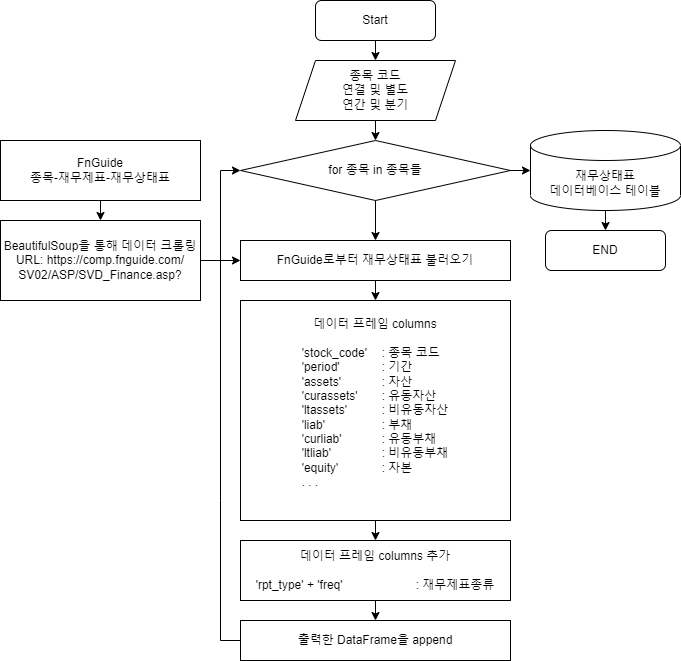

The diagram above was exported from draw.io. Its source (the exported page's mxGraphModel, read from the mxfile embedded in the PNG):
<mxGraphModel dx="460" dy="767" grid="1" gridSize="10" guides="1" tooltips="1" connect="1" arrows="1" fold="1" page="1" pageScale="1" pageWidth="827" pageHeight="1169" math="0" shadow="0">
  <root>
    <mxCell id="WIyWlLk6GJQsqaUBKTNV-0" />
    <mxCell id="WIyWlLk6GJQsqaUBKTNV-1" parent="WIyWlLk6GJQsqaUBKTNV-0" />
    <mxCell id="CyiR3Z2ePAn1m4rhYiCn-0" value="Start" style="rounded=1;whiteSpace=wrap;html=1;" parent="WIyWlLk6GJQsqaUBKTNV-1" vertex="1">
      <mxGeometry x="435" y="110" width="120" height="40" as="geometry" />
    </mxCell>
    <mxCell id="CyiR3Z2ePAn1m4rhYiCn-1" value="종목 코드&lt;br&gt;연결 및 별도&lt;br&gt;연간 및 분기" style="shape=parallelogram;perimeter=parallelogramPerimeter;whiteSpace=wrap;html=1;fixedSize=1;" parent="WIyWlLk6GJQsqaUBKTNV-1" vertex="1">
      <mxGeometry x="415" y="170" width="160" height="60" as="geometry" />
    </mxCell>
    <mxCell id="CyiR3Z2ePAn1m4rhYiCn-2" value="" style="endArrow=classic;html=1;rounded=0;entryX=0.5;entryY=0;entryDx=0;entryDy=0;" parent="WIyWlLk6GJQsqaUBKTNV-1" source="CyiR3Z2ePAn1m4rhYiCn-0" target="CyiR3Z2ePAn1m4rhYiCn-1" edge="1">
      <mxGeometry width="50" height="50" relative="1" as="geometry">
        <mxPoint x="482.5" y="410" as="sourcePoint" />
        <mxPoint x="532.5" y="360" as="targetPoint" />
      </mxGeometry>
    </mxCell>
    <mxCell id="CyiR3Z2ePAn1m4rhYiCn-3" value="for 종목 in 종목들" style="rhombus;whiteSpace=wrap;html=1;" parent="WIyWlLk6GJQsqaUBKTNV-1" vertex="1">
      <mxGeometry x="360" y="250" width="270" height="60" as="geometry" />
    </mxCell>
    <mxCell id="CyiR3Z2ePAn1m4rhYiCn-4" value="" style="endArrow=classic;html=1;rounded=0;exitX=0.5;exitY=1;exitDx=0;exitDy=0;entryX=0.5;entryY=0;entryDx=0;entryDy=0;" parent="WIyWlLk6GJQsqaUBKTNV-1" source="CyiR3Z2ePAn1m4rhYiCn-1" target="CyiR3Z2ePAn1m4rhYiCn-3" edge="1">
      <mxGeometry width="50" height="50" relative="1" as="geometry">
        <mxPoint x="482.5" y="410" as="sourcePoint" />
        <mxPoint x="532.5" y="360" as="targetPoint" />
      </mxGeometry>
    </mxCell>
    <mxCell id="CyiR3Z2ePAn1m4rhYiCn-5" value="재무상태표&lt;br&gt;데이터베이스 테이블" style="shape=cylinder3;whiteSpace=wrap;html=1;boundedLbl=1;backgroundOutline=1;size=15;" parent="WIyWlLk6GJQsqaUBKTNV-1" vertex="1">
      <mxGeometry x="650" y="240" width="150" height="80" as="geometry" />
    </mxCell>
    <mxCell id="CyiR3Z2ePAn1m4rhYiCn-6" value="" style="endArrow=classic;html=1;rounded=0;exitX=1;exitY=0.5;exitDx=0;exitDy=0;entryX=0;entryY=0.5;entryDx=0;entryDy=0;entryPerimeter=0;" parent="WIyWlLk6GJQsqaUBKTNV-1" source="CyiR3Z2ePAn1m4rhYiCn-3" target="CyiR3Z2ePAn1m4rhYiCn-5" edge="1">
      <mxGeometry width="50" height="50" relative="1" as="geometry">
        <mxPoint x="612.5" y="400" as="sourcePoint" />
        <mxPoint x="662.5" y="350" as="targetPoint" />
      </mxGeometry>
    </mxCell>
    <mxCell id="CyiR3Z2ePAn1m4rhYiCn-7" value="" style="endArrow=classic;html=1;rounded=0;exitX=0.5;exitY=1;exitDx=0;exitDy=0;exitPerimeter=0;" parent="WIyWlLk6GJQsqaUBKTNV-1" source="CyiR3Z2ePAn1m4rhYiCn-5" target="CyiR3Z2ePAn1m4rhYiCn-8" edge="1">
      <mxGeometry width="50" height="50" relative="1" as="geometry">
        <mxPoint x="645" y="380" as="sourcePoint" />
        <mxPoint x="740" y="340" as="targetPoint" />
      </mxGeometry>
    </mxCell>
    <mxCell id="CyiR3Z2ePAn1m4rhYiCn-8" value="END" style="rounded=1;whiteSpace=wrap;html=1;" parent="WIyWlLk6GJQsqaUBKTNV-1" vertex="1">
      <mxGeometry x="665" y="340" width="120" height="40" as="geometry" />
    </mxCell>
    <mxCell id="CyiR3Z2ePAn1m4rhYiCn-9" value="FnGuide로부터 재무상태표 불러오기" style="rounded=0;whiteSpace=wrap;html=1;" parent="WIyWlLk6GJQsqaUBKTNV-1" vertex="1">
      <mxGeometry x="360" y="350" width="270" height="40" as="geometry" />
    </mxCell>
    <mxCell id="CyiR3Z2ePAn1m4rhYiCn-10" value="" style="endArrow=classic;html=1;rounded=0;exitX=0.5;exitY=1;exitDx=0;exitDy=0;entryX=0.5;entryY=0;entryDx=0;entryDy=0;" parent="WIyWlLk6GJQsqaUBKTNV-1" source="CyiR3Z2ePAn1m4rhYiCn-3" target="CyiR3Z2ePAn1m4rhYiCn-9" edge="1">
      <mxGeometry width="50" height="50" relative="1" as="geometry">
        <mxPoint x="572.5" y="390" as="sourcePoint" />
        <mxPoint x="622.5" y="340" as="targetPoint" />
      </mxGeometry>
    </mxCell>
    <mxCell id="CyiR3Z2ePAn1m4rhYiCn-13" value="" style="endArrow=classic;html=1;rounded=0;exitX=0.5;exitY=1;exitDx=0;exitDy=0;entryX=0.5;entryY=0;entryDx=0;entryDy=0;" parent="WIyWlLk6GJQsqaUBKTNV-1" source="CyiR3Z2ePAn1m4rhYiCn-9" edge="1">
      <mxGeometry width="50" height="50" relative="1" as="geometry">
        <mxPoint x="572.5" y="390" as="sourcePoint" />
        <mxPoint x="495" y="410" as="targetPoint" />
      </mxGeometry>
    </mxCell>
    <mxCell id="CyiR3Z2ePAn1m4rhYiCn-19" value="출력한 DataFrame을 append" style="rounded=0;whiteSpace=wrap;html=1;" parent="WIyWlLk6GJQsqaUBKTNV-1" vertex="1">
      <mxGeometry x="360" y="730" width="270" height="40" as="geometry" />
    </mxCell>
    <mxCell id="CyiR3Z2ePAn1m4rhYiCn-20" value="" style="endArrow=classic;html=1;rounded=0;exitX=0;exitY=0.5;exitDx=0;exitDy=0;entryX=0;entryY=0.5;entryDx=0;entryDy=0;" parent="WIyWlLk6GJQsqaUBKTNV-1" source="CyiR3Z2ePAn1m4rhYiCn-19" target="CyiR3Z2ePAn1m4rhYiCn-3" edge="1">
      <mxGeometry width="50" height="50" relative="1" as="geometry">
        <mxPoint x="410" y="710" as="sourcePoint" />
        <mxPoint x="460" y="660" as="targetPoint" />
        <Array as="points">
          <mxPoint x="340" y="750" />
          <mxPoint x="340" y="610" />
          <mxPoint x="340" y="280" />
        </Array>
      </mxGeometry>
    </mxCell>
    <mxCell id="CyiR3Z2ePAn1m4rhYiCn-22" value="데이터 프레임 columns&lt;br&gt;&lt;br&gt;&lt;div style=&quot;text-align: left;&quot;&gt;&lt;span style=&quot;background-color: initial;&quot;&gt;'stock_code'&lt;span style=&quot;white-space: pre;&quot;&gt;&#09;&lt;/span&gt;: 종목 코드&lt;/span&gt;&lt;/div&gt;&lt;div style=&quot;text-align: left;&quot;&gt;&lt;span style=&quot;background-color: initial;&quot;&gt;'period'&lt;span style=&quot;white-space: pre;&quot;&gt;&#09;&lt;span style=&quot;white-space: pre;&quot;&gt;&#09;&lt;/span&gt;&lt;/span&gt;: 기간&lt;/span&gt;&lt;/div&gt;&lt;div style=&quot;text-align: left;&quot;&gt;&lt;span style=&quot;background-color: initial;&quot;&gt;'assets'&lt;span style=&quot;white-space: pre;&quot;&gt;&#09;&lt;span style=&quot;white-space: pre;&quot;&gt;&#09;&lt;/span&gt;&lt;/span&gt;: 자산&lt;/span&gt;&lt;/div&gt;&lt;div style=&quot;text-align: left;&quot;&gt;&lt;span style=&quot;background-color: initial;&quot;&gt;'curassets'&lt;span style=&quot;white-space: pre;&quot;&gt;&#09;&lt;/span&gt;: 유동자산&lt;/span&gt;&lt;/div&gt;&lt;div style=&quot;text-align: left;&quot;&gt;&lt;span style=&quot;background-color: initial;&quot;&gt;'ltassets'&lt;span style=&quot;white-space: pre;&quot;&gt;&#09;&lt;span style=&quot;white-space: pre;&quot;&gt;&#09;&lt;/span&gt;&lt;/span&gt;: 비유동자산&lt;/span&gt;&lt;/div&gt;&lt;div style=&quot;text-align: left;&quot;&gt;&lt;span style=&quot;background-color: initial;&quot;&gt;'liab'&lt;span style=&quot;white-space: pre;&quot;&gt;&#09;&lt;/span&gt;&lt;span style=&quot;white-space: pre;&quot;&gt;&#09;&lt;span style=&quot;white-space: pre;&quot;&gt;&#09;&lt;/span&gt;&lt;/span&gt;: 부채&lt;/span&gt;&lt;/div&gt;&lt;div style=&quot;text-align: left;&quot;&gt;&lt;span style=&quot;background-color: initial;&quot;&gt;'curliab'&lt;span style=&quot;white-space: pre;&quot;&gt;&#09;&lt;/span&gt;&lt;span style=&quot;white-space: pre;&quot;&gt;&#09;&lt;/span&gt;: 유동부채&lt;/span&gt;&lt;/div&gt;&lt;div style=&quot;text-align: left;&quot;&gt;&lt;span style=&quot;background-color: initial;&quot;&gt;'ltliab'&lt;span style=&quot;white-space: pre;&quot;&gt;&#09;&lt;/span&gt;&lt;span style=&quot;white-space: pre;&quot;&gt;&#09;&lt;/span&gt;: 비유동부채&lt;/span&gt;&lt;/div&gt;&lt;div style=&quot;text-align: left;&quot;&gt;&lt;span style=&quot;background-color: initial;&quot;&gt;'equity'&lt;span style=&quot;white-space: pre;&quot;&gt;&#09;&lt;/span&gt;&lt;span style=&quot;white-space: pre;&quot;&gt;&#09;&lt;/span&gt;: 자본&lt;/span&gt;&lt;/div&gt;&lt;div style=&quot;text-align: left;&quot;&gt;. . .&lt;/div&gt;&lt;div style=&quot;text-align: left;&quot;&gt;&lt;br&gt;&lt;/div&gt;" style="rounded=0;whiteSpace=wrap;html=1;" parent="WIyWlLk6GJQsqaUBKTNV-1" vertex="1">
      <mxGeometry x="360" y="410" width="270" height="220" as="geometry" />
    </mxCell>
    <mxCell id="vn_8laeXBMquaSyYYQf0-0" value="" style="endArrow=classic;html=1;rounded=0;exitX=0.5;exitY=1;exitDx=0;exitDy=0;entryX=0.5;entryY=0;entryDx=0;entryDy=0;" parent="WIyWlLk6GJQsqaUBKTNV-1" source="CyiR3Z2ePAn1m4rhYiCn-22" target="emQilvdLdDbu7pqeeofk-0" edge="1">
      <mxGeometry width="50" height="50" relative="1" as="geometry">
        <mxPoint x="520" y="410" as="sourcePoint" />
        <mxPoint x="570" y="360" as="targetPoint" />
      </mxGeometry>
    </mxCell>
    <mxCell id="vn_8laeXBMquaSyYYQf0-2" value="FnGuide&lt;br&gt;종목-재무제표-재무상태표" style="rounded=0;whiteSpace=wrap;html=1;" parent="WIyWlLk6GJQsqaUBKTNV-1" vertex="1">
      <mxGeometry x="120" y="250" width="200" height="60" as="geometry" />
    </mxCell>
    <mxCell id="vn_8laeXBMquaSyYYQf0-4" value="BeautifulSoup을 통해 데이터 크롤링&lt;br&gt;URL: https://comp.fnguide.com/&lt;br&gt;SV02/ASP/SVD_Finance.asp?" style="rounded=0;whiteSpace=wrap;html=1;" parent="WIyWlLk6GJQsqaUBKTNV-1" vertex="1">
      <mxGeometry x="120" y="330" width="200" height="80" as="geometry" />
    </mxCell>
    <mxCell id="vn_8laeXBMquaSyYYQf0-6" value="" style="endArrow=classic;html=1;rounded=0;exitX=0.5;exitY=1;exitDx=0;exitDy=0;entryX=0.5;entryY=0;entryDx=0;entryDy=0;" parent="WIyWlLk6GJQsqaUBKTNV-1" source="vn_8laeXBMquaSyYYQf0-2" target="vn_8laeXBMquaSyYYQf0-4" edge="1">
      <mxGeometry width="50" height="50" relative="1" as="geometry">
        <mxPoint x="300" y="520" as="sourcePoint" />
        <mxPoint x="350" y="470" as="targetPoint" />
      </mxGeometry>
    </mxCell>
    <mxCell id="emQilvdLdDbu7pqeeofk-0" value="데이터 프레임 columns 추가&lt;br&gt;&lt;br&gt;&lt;div style=&quot;text-align: left;&quot;&gt;&lt;span style=&quot;background-color: initial;&quot;&gt;'rpt_type' + 'freq' &lt;span style=&quot;white-space: pre;&quot;&gt;&#09;&lt;/span&gt;&lt;span style=&quot;white-space: pre;&quot;&gt;&#09;&lt;/span&gt;&lt;span style=&quot;white-space: pre;&quot;&gt;&#09;&lt;/span&gt;: 재무제표종류&lt;/span&gt;&lt;/div&gt;" style="rounded=0;whiteSpace=wrap;html=1;" parent="WIyWlLk6GJQsqaUBKTNV-1" vertex="1">
      <mxGeometry x="360" y="650" width="270" height="60" as="geometry" />
    </mxCell>
    <mxCell id="emQilvdLdDbu7pqeeofk-1" value="" style="endArrow=classic;html=1;rounded=0;exitX=0.5;exitY=1;exitDx=0;exitDy=0;entryX=0.5;entryY=0;entryDx=0;entryDy=0;" parent="WIyWlLk6GJQsqaUBKTNV-1" source="emQilvdLdDbu7pqeeofk-0" target="CyiR3Z2ePAn1m4rhYiCn-19" edge="1">
      <mxGeometry width="50" height="50" relative="1" as="geometry">
        <mxPoint x="430" y="500" as="sourcePoint" />
        <mxPoint x="480" y="450" as="targetPoint" />
      </mxGeometry>
    </mxCell>
    <mxCell id="emQilvdLdDbu7pqeeofk-2" value="" style="endArrow=classic;html=1;rounded=0;exitX=1;exitY=0.5;exitDx=0;exitDy=0;entryX=0;entryY=0.5;entryDx=0;entryDy=0;" parent="WIyWlLk6GJQsqaUBKTNV-1" source="vn_8laeXBMquaSyYYQf0-4" target="CyiR3Z2ePAn1m4rhYiCn-9" edge="1">
      <mxGeometry width="50" height="50" relative="1" as="geometry">
        <mxPoint x="280" y="400" as="sourcePoint" />
        <mxPoint x="330" y="350" as="targetPoint" />
      </mxGeometry>
    </mxCell>
  </root>
</mxGraphModel>